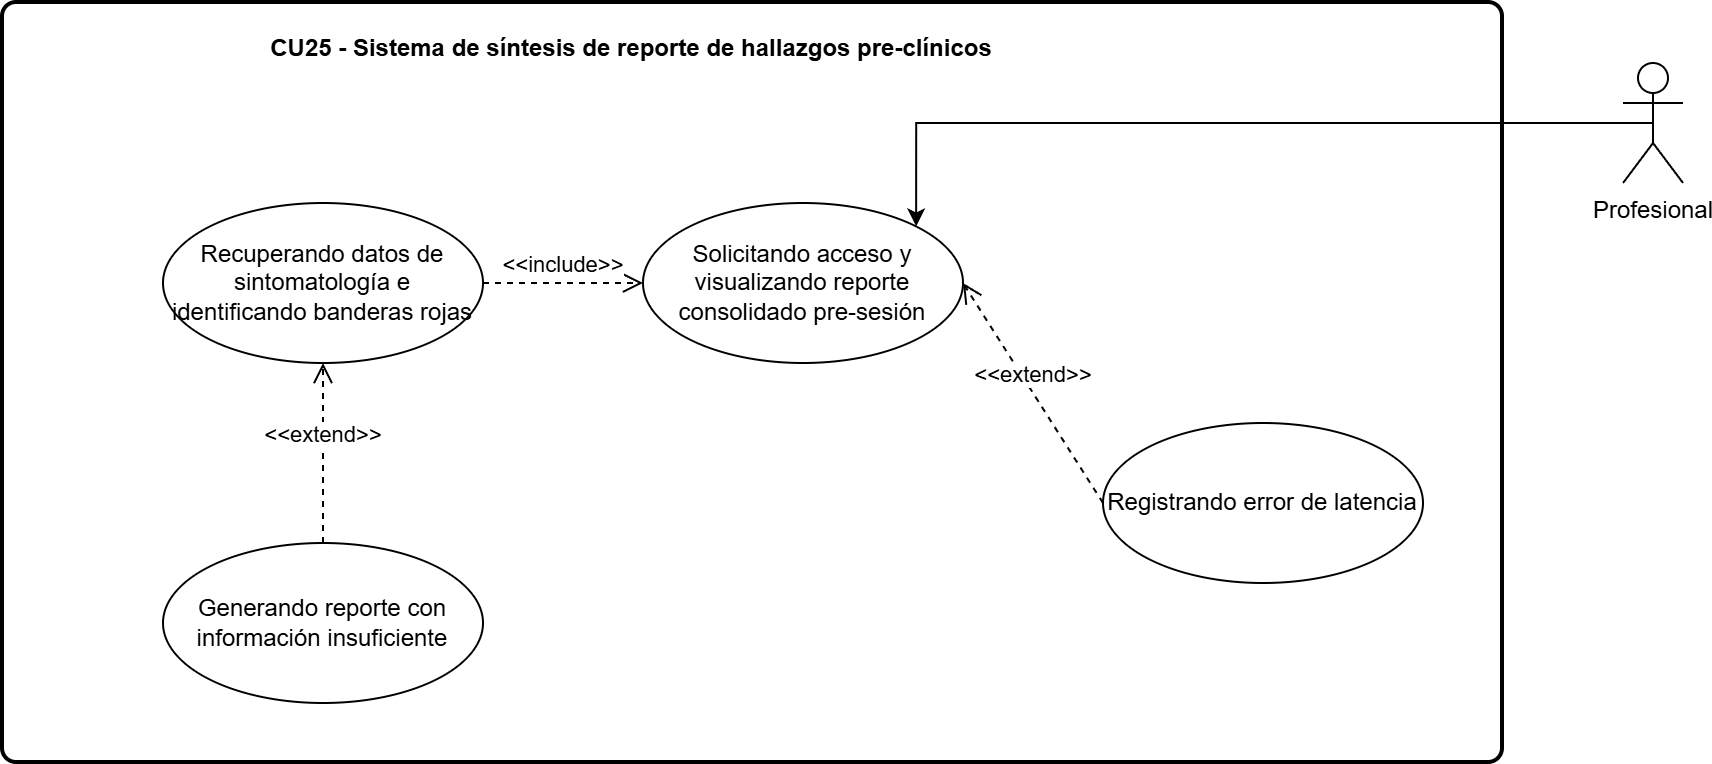

The diagram above was exported from draw.io. Its source (the exported page's mxGraphModel, read from the mxfile embedded in the PNG):
<mxGraphModel dx="1643" dy="863" grid="1" gridSize="10" guides="1" tooltips="1" connect="1" arrows="1" fold="1" page="1" pageScale="1" pageWidth="827" pageHeight="1169" math="0" shadow="0">
  <root>
    <mxCell id="0" />
    <mxCell id="1" parent="0" />
    <mxCell id="BqC10cA52E6nsrwuc97m-1" parent="1" style="rounded=1;whiteSpace=wrap;html=1;absoluteArcSize=1;arcSize=14;strokeWidth=2;" value="" vertex="1">
      <mxGeometry height="380" width="750" x="140" y="170" as="geometry" />
    </mxCell>
    <mxCell id="BqC10cA52E6nsrwuc97m-2" parent="1" style="ellipse;whiteSpace=wrap;html=1;" value="Recuperando datos de sintomatología e identificando banderas rojas" vertex="1">
      <mxGeometry height="80" width="160" x="220" y="270" as="geometry" />
    </mxCell>
    <mxCell id="BqC10cA52E6nsrwuc97m-3" parent="1" style="ellipse;whiteSpace=wrap;html=1;" value="Solicitando acceso y visualizando reporte consolidado pre-sesión" vertex="1">
      <mxGeometry height="80" width="160" x="460" y="270" as="geometry" />
    </mxCell>
    <mxCell id="BqC10cA52E6nsrwuc97m-8" edge="1" parent="1" source="BqC10cA52E6nsrwuc97m-2" style="html=1;verticalAlign=bottom;endArrow=open;dashed=1;endSize=8;curved=0;rounded=0;entryX=0;entryY=0.5;entryDx=0;entryDy=0;exitX=1;exitY=0.5;exitDx=0;exitDy=0;" target="BqC10cA52E6nsrwuc97m-3" value="&amp;lt;&amp;lt;include&amp;gt;&amp;gt;">
      <mxGeometry relative="1" as="geometry">
        <mxPoint x="430" y="110" as="sourcePoint" />
        <mxPoint x="510" y="150" as="targetPoint" />
      </mxGeometry>
    </mxCell>
    <mxCell id="BqC10cA52E6nsrwuc97m-9" parent="1" style="ellipse;whiteSpace=wrap;html=1;" value="Generando reporte con información insuficiente" vertex="1">
      <mxGeometry height="80" width="160" x="220" y="440" as="geometry" />
    </mxCell>
    <mxCell id="BqC10cA52E6nsrwuc97m-10" parent="1" style="ellipse;whiteSpace=wrap;html=1;" value="Registrando error de latencia" vertex="1">
      <mxGeometry height="80" width="160" x="690" y="380" as="geometry" />
    </mxCell>
    <mxCell id="BqC10cA52E6nsrwuc97m-13" edge="1" parent="1" source="BqC10cA52E6nsrwuc97m-9" style="html=1;verticalAlign=bottom;endArrow=open;dashed=1;endSize=8;curved=0;rounded=0;entryX=0.5;entryY=1;entryDx=0;entryDy=0;exitX=0.5;exitY=0;exitDx=0;exitDy=0;" target="BqC10cA52E6nsrwuc97m-2" value="&amp;lt;&amp;lt;extend&amp;gt;&amp;gt;">
      <mxGeometry relative="1" as="geometry">
        <mxPoint x="660" y="110" as="sourcePoint" />
        <mxPoint x="470" y="110" as="targetPoint" />
      </mxGeometry>
    </mxCell>
    <mxCell id="BqC10cA52E6nsrwuc97m-14" edge="1" parent="1" source="BqC10cA52E6nsrwuc97m-10" style="html=1;verticalAlign=bottom;endArrow=open;dashed=1;endSize=8;curved=0;rounded=0;entryX=1;entryY=0.5;entryDx=0;entryDy=0;exitX=0;exitY=0.5;exitDx=0;exitDy=0;" target="BqC10cA52E6nsrwuc97m-3" value="&amp;lt;&amp;lt;extend&amp;gt;&amp;gt;">
      <mxGeometry relative="1" as="geometry">
        <mxPoint x="820" y="180" as="sourcePoint" />
        <mxPoint x="630" y="180" as="targetPoint" />
      </mxGeometry>
    </mxCell>
    <mxCell id="BqC10cA52E6nsrwuc97m-18" edge="1" parent="1" source="BqC10cA52E6nsrwuc97m-17" style="edgeStyle=orthogonalEdgeStyle;rounded=0;orthogonalLoop=1;jettySize=auto;html=1;exitX=0.5;exitY=0.5;exitDx=0;exitDy=0;exitPerimeter=0;entryX=1;entryY=0;entryDx=0;entryDy=0;" target="BqC10cA52E6nsrwuc97m-3">
      <mxGeometry relative="1" as="geometry" />
    </mxCell>
    <mxCell id="BqC10cA52E6nsrwuc97m-17" parent="1" style="shape=umlActor;verticalLabelPosition=bottom;verticalAlign=top;html=1;" value="Profesional" vertex="1">
      <mxGeometry height="60" width="30" x="950" y="200" as="geometry" />
    </mxCell>
    <mxCell id="bUIdvngD3e0wEGdUUPto-1" parent="1" style="text;align=center;fontStyle=1;verticalAlign=middle;spacingLeft=3;spacingRight=3;strokeColor=none;rotatable=0;points=[[0,0.5],[1,0.5]];portConstraint=eastwest;html=1;" value="CU25 - Sistema de síntesis de reporte de hallazgos pre-clínicos" vertex="1">
      <mxGeometry height="26" width="80" x="414" y="180" as="geometry" />
    </mxCell>
  </root>
</mxGraphModel>